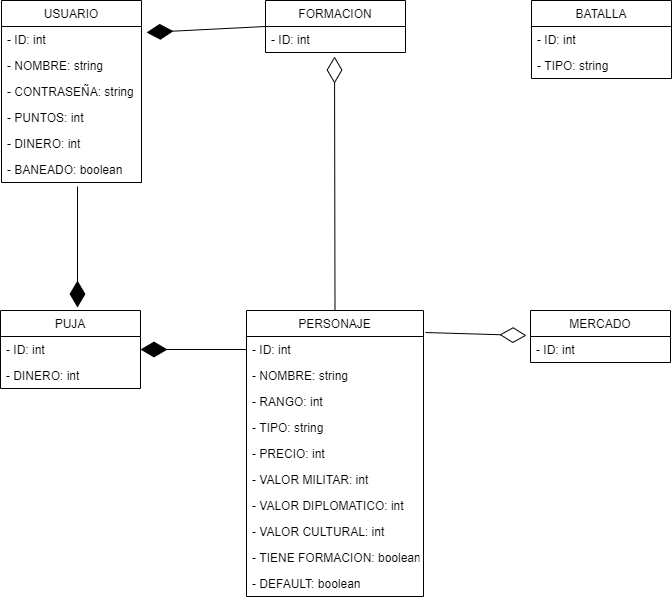

The diagram above was exported from draw.io. Its source (the exported page's mxGraphModel, read from the mxfile embedded in the PNG):
<mxGraphModel dx="1422" dy="762" grid="1" gridSize="10" guides="1" tooltips="1" connect="1" arrows="1" fold="1" page="1" pageScale="1" pageWidth="827" pageHeight="1169" math="0" shadow="0">
  <root>
    <mxCell id="0" />
    <mxCell id="1" parent="0" />
    <mxCell id="ZeY1amCJuxQ5-LwJmUpu-1" value="USUARIO" style="swimlane;fontStyle=0;childLayout=stackLayout;horizontal=1;startSize=26;fillColor=none;horizontalStack=0;resizeParent=1;resizeParentMax=0;resizeLast=0;collapsible=1;marginBottom=0;" vertex="1" parent="1">
      <mxGeometry x="80" y="160" width="140" height="182" as="geometry">
        <mxRectangle x="80" y="160" width="90" height="26" as="alternateBounds" />
      </mxGeometry>
    </mxCell>
    <mxCell id="ZeY1amCJuxQ5-LwJmUpu-2" value="- ID: int" style="text;strokeColor=none;fillColor=none;align=left;verticalAlign=top;spacingLeft=4;spacingRight=4;overflow=hidden;rotatable=0;points=[[0,0.5],[1,0.5]];portConstraint=eastwest;" vertex="1" parent="ZeY1amCJuxQ5-LwJmUpu-1">
      <mxGeometry y="26" width="140" height="26" as="geometry" />
    </mxCell>
    <mxCell id="ZeY1amCJuxQ5-LwJmUpu-3" value="- NOMBRE: string" style="text;strokeColor=none;fillColor=none;align=left;verticalAlign=top;spacingLeft=4;spacingRight=4;overflow=hidden;rotatable=0;points=[[0,0.5],[1,0.5]];portConstraint=eastwest;" vertex="1" parent="ZeY1amCJuxQ5-LwJmUpu-1">
      <mxGeometry y="52" width="140" height="26" as="geometry" />
    </mxCell>
    <mxCell id="ZeY1amCJuxQ5-LwJmUpu-4" value="- CONTRASEÑA: string" style="text;strokeColor=none;fillColor=none;align=left;verticalAlign=top;spacingLeft=4;spacingRight=4;overflow=hidden;rotatable=0;points=[[0,0.5],[1,0.5]];portConstraint=eastwest;" vertex="1" parent="ZeY1amCJuxQ5-LwJmUpu-1">
      <mxGeometry y="78" width="140" height="26" as="geometry" />
    </mxCell>
    <mxCell id="ZeY1amCJuxQ5-LwJmUpu-25" value="- PUNTOS: int" style="text;strokeColor=none;fillColor=none;align=left;verticalAlign=top;spacingLeft=4;spacingRight=4;overflow=hidden;rotatable=0;points=[[0,0.5],[1,0.5]];portConstraint=eastwest;" vertex="1" parent="ZeY1amCJuxQ5-LwJmUpu-1">
      <mxGeometry y="104" width="140" height="26" as="geometry" />
    </mxCell>
    <mxCell id="ZeY1amCJuxQ5-LwJmUpu-26" value="- DINERO: int" style="text;strokeColor=none;fillColor=none;align=left;verticalAlign=top;spacingLeft=4;spacingRight=4;overflow=hidden;rotatable=0;points=[[0,0.5],[1,0.5]];portConstraint=eastwest;" vertex="1" parent="ZeY1amCJuxQ5-LwJmUpu-1">
      <mxGeometry y="130" width="140" height="26" as="geometry" />
    </mxCell>
    <mxCell id="ZeY1amCJuxQ5-LwJmUpu-27" value="- BANEADO: boolean" style="text;strokeColor=none;fillColor=none;align=left;verticalAlign=top;spacingLeft=4;spacingRight=4;overflow=hidden;rotatable=0;points=[[0,0.5],[1,0.5]];portConstraint=eastwest;" vertex="1" parent="ZeY1amCJuxQ5-LwJmUpu-1">
      <mxGeometry y="156" width="140" height="26" as="geometry" />
    </mxCell>
    <mxCell id="ZeY1amCJuxQ5-LwJmUpu-5" value="FORMACION" style="swimlane;fontStyle=0;childLayout=stackLayout;horizontal=1;startSize=26;fillColor=none;horizontalStack=0;resizeParent=1;resizeParentMax=0;resizeLast=0;collapsible=1;marginBottom=0;" vertex="1" parent="1">
      <mxGeometry x="344" y="160" width="140" height="52" as="geometry" />
    </mxCell>
    <mxCell id="ZeY1amCJuxQ5-LwJmUpu-6" value="- ID: int" style="text;strokeColor=none;fillColor=none;align=left;verticalAlign=top;spacingLeft=4;spacingRight=4;overflow=hidden;rotatable=0;points=[[0,0.5],[1,0.5]];portConstraint=eastwest;" vertex="1" parent="ZeY1amCJuxQ5-LwJmUpu-5">
      <mxGeometry y="26" width="140" height="26" as="geometry" />
    </mxCell>
    <mxCell id="ZeY1amCJuxQ5-LwJmUpu-9" value="PUJA" style="swimlane;fontStyle=0;childLayout=stackLayout;horizontal=1;startSize=26;fillColor=none;horizontalStack=0;resizeParent=1;resizeParentMax=0;resizeLast=0;collapsible=1;marginBottom=0;" vertex="1" parent="1">
      <mxGeometry x="79" y="470" width="140" height="78" as="geometry" />
    </mxCell>
    <mxCell id="ZeY1amCJuxQ5-LwJmUpu-10" value="- ID: int" style="text;strokeColor=none;fillColor=none;align=left;verticalAlign=top;spacingLeft=4;spacingRight=4;overflow=hidden;rotatable=0;points=[[0,0.5],[1,0.5]];portConstraint=eastwest;" vertex="1" parent="ZeY1amCJuxQ5-LwJmUpu-9">
      <mxGeometry y="26" width="140" height="26" as="geometry" />
    </mxCell>
    <mxCell id="ZeY1amCJuxQ5-LwJmUpu-11" value="- DINERO: int" style="text;strokeColor=none;fillColor=none;align=left;verticalAlign=top;spacingLeft=4;spacingRight=4;overflow=hidden;rotatable=0;points=[[0,0.5],[1,0.5]];portConstraint=eastwest;" vertex="1" parent="ZeY1amCJuxQ5-LwJmUpu-9">
      <mxGeometry y="52" width="140" height="26" as="geometry" />
    </mxCell>
    <mxCell id="ZeY1amCJuxQ5-LwJmUpu-13" value="PERSONAJE" style="swimlane;fontStyle=0;childLayout=stackLayout;horizontal=1;startSize=26;fillColor=none;horizontalStack=0;resizeParent=1;resizeParentMax=0;resizeLast=0;collapsible=1;marginBottom=0;" vertex="1" parent="1">
      <mxGeometry x="325" y="470" width="177" height="286" as="geometry" />
    </mxCell>
    <mxCell id="ZeY1amCJuxQ5-LwJmUpu-14" value="- ID: int" style="text;strokeColor=none;fillColor=none;align=left;verticalAlign=top;spacingLeft=4;spacingRight=4;overflow=hidden;rotatable=0;points=[[0,0.5],[1,0.5]];portConstraint=eastwest;" vertex="1" parent="ZeY1amCJuxQ5-LwJmUpu-13">
      <mxGeometry y="26" width="177" height="26" as="geometry" />
    </mxCell>
    <mxCell id="ZeY1amCJuxQ5-LwJmUpu-15" value="- NOMBRE: string" style="text;strokeColor=none;fillColor=none;align=left;verticalAlign=top;spacingLeft=4;spacingRight=4;overflow=hidden;rotatable=0;points=[[0,0.5],[1,0.5]];portConstraint=eastwest;" vertex="1" parent="ZeY1amCJuxQ5-LwJmUpu-13">
      <mxGeometry y="52" width="177" height="26" as="geometry" />
    </mxCell>
    <mxCell id="ZeY1amCJuxQ5-LwJmUpu-16" value="- RANGO: int" style="text;strokeColor=none;fillColor=none;align=left;verticalAlign=top;spacingLeft=4;spacingRight=4;overflow=hidden;rotatable=0;points=[[0,0.5],[1,0.5]];portConstraint=eastwest;" vertex="1" parent="ZeY1amCJuxQ5-LwJmUpu-13">
      <mxGeometry y="78" width="177" height="26" as="geometry" />
    </mxCell>
    <mxCell id="ZeY1amCJuxQ5-LwJmUpu-29" value="- TIPO: string" style="text;strokeColor=none;fillColor=none;align=left;verticalAlign=top;spacingLeft=4;spacingRight=4;overflow=hidden;rotatable=0;points=[[0,0.5],[1,0.5]];portConstraint=eastwest;" vertex="1" parent="ZeY1amCJuxQ5-LwJmUpu-13">
      <mxGeometry y="104" width="177" height="26" as="geometry" />
    </mxCell>
    <mxCell id="ZeY1amCJuxQ5-LwJmUpu-30" value="- PRECIO: int" style="text;strokeColor=none;fillColor=none;align=left;verticalAlign=top;spacingLeft=4;spacingRight=4;overflow=hidden;rotatable=0;points=[[0,0.5],[1,0.5]];portConstraint=eastwest;" vertex="1" parent="ZeY1amCJuxQ5-LwJmUpu-13">
      <mxGeometry y="130" width="177" height="26" as="geometry" />
    </mxCell>
    <mxCell id="ZeY1amCJuxQ5-LwJmUpu-31" value="- VALOR MILITAR: int" style="text;strokeColor=none;fillColor=none;align=left;verticalAlign=top;spacingLeft=4;spacingRight=4;overflow=hidden;rotatable=0;points=[[0,0.5],[1,0.5]];portConstraint=eastwest;" vertex="1" parent="ZeY1amCJuxQ5-LwJmUpu-13">
      <mxGeometry y="156" width="177" height="26" as="geometry" />
    </mxCell>
    <mxCell id="ZeY1amCJuxQ5-LwJmUpu-32" value="- VALOR DIPLOMATICO: int" style="text;strokeColor=none;fillColor=none;align=left;verticalAlign=top;spacingLeft=4;spacingRight=4;overflow=hidden;rotatable=0;points=[[0,0.5],[1,0.5]];portConstraint=eastwest;" vertex="1" parent="ZeY1amCJuxQ5-LwJmUpu-13">
      <mxGeometry y="182" width="177" height="26" as="geometry" />
    </mxCell>
    <mxCell id="ZeY1amCJuxQ5-LwJmUpu-33" value="- VALOR CULTURAL: int" style="text;strokeColor=none;fillColor=none;align=left;verticalAlign=top;spacingLeft=4;spacingRight=4;overflow=hidden;rotatable=0;points=[[0,0.5],[1,0.5]];portConstraint=eastwest;" vertex="1" parent="ZeY1amCJuxQ5-LwJmUpu-13">
      <mxGeometry y="208" width="177" height="26" as="geometry" />
    </mxCell>
    <mxCell id="ZeY1amCJuxQ5-LwJmUpu-34" value="- TIENE FORMACION: boolean" style="text;strokeColor=none;fillColor=none;align=left;verticalAlign=top;spacingLeft=4;spacingRight=4;overflow=hidden;rotatable=0;points=[[0,0.5],[1,0.5]];portConstraint=eastwest;" vertex="1" parent="ZeY1amCJuxQ5-LwJmUpu-13">
      <mxGeometry y="234" width="177" height="26" as="geometry" />
    </mxCell>
    <mxCell id="ZeY1amCJuxQ5-LwJmUpu-35" value="- DEFAULT: boolean" style="text;strokeColor=none;fillColor=none;align=left;verticalAlign=top;spacingLeft=4;spacingRight=4;overflow=hidden;rotatable=0;points=[[0,0.5],[1,0.5]];portConstraint=eastwest;" vertex="1" parent="ZeY1amCJuxQ5-LwJmUpu-13">
      <mxGeometry y="260" width="177" height="26" as="geometry" />
    </mxCell>
    <mxCell id="ZeY1amCJuxQ5-LwJmUpu-17" value="MERCADO" style="swimlane;fontStyle=0;childLayout=stackLayout;horizontal=1;startSize=26;fillColor=none;horizontalStack=0;resizeParent=1;resizeParentMax=0;resizeLast=0;collapsible=1;marginBottom=0;" vertex="1" parent="1">
      <mxGeometry x="609" y="470" width="140" height="52" as="geometry" />
    </mxCell>
    <mxCell id="ZeY1amCJuxQ5-LwJmUpu-18" value="- ID: int" style="text;strokeColor=none;fillColor=none;align=left;verticalAlign=top;spacingLeft=4;spacingRight=4;overflow=hidden;rotatable=0;points=[[0,0.5],[1,0.5]];portConstraint=eastwest;" vertex="1" parent="ZeY1amCJuxQ5-LwJmUpu-17">
      <mxGeometry y="26" width="140" height="26" as="geometry" />
    </mxCell>
    <mxCell id="ZeY1amCJuxQ5-LwJmUpu-21" value="BATALLA" style="swimlane;fontStyle=0;childLayout=stackLayout;horizontal=1;startSize=26;fillColor=none;horizontalStack=0;resizeParent=1;resizeParentMax=0;resizeLast=0;collapsible=1;marginBottom=0;" vertex="1" parent="1">
      <mxGeometry x="610" y="160" width="140" height="78" as="geometry" />
    </mxCell>
    <mxCell id="ZeY1amCJuxQ5-LwJmUpu-22" value="- ID: int" style="text;strokeColor=none;fillColor=none;align=left;verticalAlign=top;spacingLeft=4;spacingRight=4;overflow=hidden;rotatable=0;points=[[0,0.5],[1,0.5]];portConstraint=eastwest;" vertex="1" parent="ZeY1amCJuxQ5-LwJmUpu-21">
      <mxGeometry y="26" width="140" height="26" as="geometry" />
    </mxCell>
    <mxCell id="ZeY1amCJuxQ5-LwJmUpu-23" value="- TIPO: string" style="text;strokeColor=none;fillColor=none;align=left;verticalAlign=top;spacingLeft=4;spacingRight=4;overflow=hidden;rotatable=0;points=[[0,0.5],[1,0.5]];portConstraint=eastwest;" vertex="1" parent="ZeY1amCJuxQ5-LwJmUpu-21">
      <mxGeometry y="52" width="140" height="26" as="geometry" />
    </mxCell>
    <mxCell id="ZeY1amCJuxQ5-LwJmUpu-37" value="" style="endArrow=diamondThin;endFill=0;endSize=24;html=1;entryX=0.493;entryY=1.154;entryDx=0;entryDy=0;entryPerimeter=0;exitX=0.5;exitY=0;exitDx=0;exitDy=0;" edge="1" parent="1" source="ZeY1amCJuxQ5-LwJmUpu-13" target="ZeY1amCJuxQ5-LwJmUpu-6">
      <mxGeometry width="160" relative="1" as="geometry">
        <mxPoint x="330" y="490" as="sourcePoint" />
        <mxPoint x="490" y="490" as="targetPoint" />
      </mxGeometry>
    </mxCell>
    <mxCell id="ZeY1amCJuxQ5-LwJmUpu-38" value="" style="endArrow=diamondThin;endFill=0;endSize=24;html=1;entryX=-0.029;entryY=-0.038;entryDx=0;entryDy=0;entryPerimeter=0;exitX=1.011;exitY=0.077;exitDx=0;exitDy=0;exitPerimeter=0;" edge="1" parent="1" source="ZeY1amCJuxQ5-LwJmUpu-13" target="ZeY1amCJuxQ5-LwJmUpu-18">
      <mxGeometry width="160" relative="1" as="geometry">
        <mxPoint x="330" y="490" as="sourcePoint" />
        <mxPoint x="490" y="490" as="targetPoint" />
      </mxGeometry>
    </mxCell>
    <mxCell id="ZeY1amCJuxQ5-LwJmUpu-39" value="" style="endArrow=diamondThin;endFill=1;endSize=24;html=1;entryX=1;entryY=0.5;entryDx=0;entryDy=0;exitX=0;exitY=0.5;exitDx=0;exitDy=0;" edge="1" parent="1" source="ZeY1amCJuxQ5-LwJmUpu-14" target="ZeY1amCJuxQ5-LwJmUpu-10">
      <mxGeometry width="160" relative="1" as="geometry">
        <mxPoint x="330" y="490" as="sourcePoint" />
        <mxPoint x="490" y="490" as="targetPoint" />
      </mxGeometry>
    </mxCell>
    <mxCell id="ZeY1amCJuxQ5-LwJmUpu-40" value="" style="endArrow=diamondThin;endFill=1;endSize=24;html=1;entryX=0.55;entryY=-0.038;entryDx=0;entryDy=0;entryPerimeter=0;exitX=0.543;exitY=1.154;exitDx=0;exitDy=0;exitPerimeter=0;" edge="1" parent="1" source="ZeY1amCJuxQ5-LwJmUpu-27" target="ZeY1amCJuxQ5-LwJmUpu-9">
      <mxGeometry width="160" relative="1" as="geometry">
        <mxPoint x="330" y="490" as="sourcePoint" />
        <mxPoint x="490" y="490" as="targetPoint" />
      </mxGeometry>
    </mxCell>
    <mxCell id="ZeY1amCJuxQ5-LwJmUpu-41" value="" style="endArrow=diamondThin;endFill=1;endSize=24;html=1;entryX=1.036;entryY=0.231;entryDx=0;entryDy=0;entryPerimeter=0;exitX=0;exitY=0.5;exitDx=0;exitDy=0;" edge="1" parent="1" source="ZeY1amCJuxQ5-LwJmUpu-5" target="ZeY1amCJuxQ5-LwJmUpu-2">
      <mxGeometry width="160" relative="1" as="geometry">
        <mxPoint x="330" y="490" as="sourcePoint" />
        <mxPoint x="490" y="490" as="targetPoint" />
      </mxGeometry>
    </mxCell>
  </root>
</mxGraphModel>